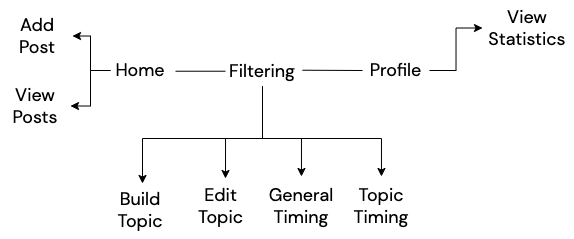

The diagram above was exported from draw.io. Its source (the exported page's mxGraphModel, read from the mxfile embedded in the PNG):
<mxGraphModel dx="658" dy="408" grid="1" gridSize="10" guides="1" tooltips="1" connect="1" arrows="1" fold="1" page="1" pageScale="1" pageWidth="850" pageHeight="1100" math="0" shadow="0">
  <root>
    <mxCell id="0" />
    <mxCell id="1" parent="0" />
    <mxCell id="2knrGi65qqHbpMbqHYt1-24" style="rounded=0;orthogonalLoop=1;jettySize=auto;html=1;exitX=0;exitY=0.5;exitDx=0;exitDy=0;entryX=1;entryY=0.5;entryDx=0;entryDy=0;fontSize=18;edgeStyle=orthogonalEdgeStyle;" edge="1" parent="1" source="2knrGi65qqHbpMbqHYt1-1" target="2knrGi65qqHbpMbqHYt1-23">
      <mxGeometry relative="1" as="geometry" />
    </mxCell>
    <mxCell id="2knrGi65qqHbpMbqHYt1-25" style="edgeStyle=orthogonalEdgeStyle;rounded=0;orthogonalLoop=1;jettySize=auto;html=1;exitX=0;exitY=0.5;exitDx=0;exitDy=0;entryX=1;entryY=0.5;entryDx=0;entryDy=0;fontSize=18;" edge="1" parent="1" source="2knrGi65qqHbpMbqHYt1-1" target="2knrGi65qqHbpMbqHYt1-20">
      <mxGeometry relative="1" as="geometry" />
    </mxCell>
    <mxCell id="2knrGi65qqHbpMbqHYt1-1" value="Home" style="text;html=1;strokeColor=none;fillColor=none;align=center;verticalAlign=middle;whiteSpace=wrap;rounded=0;fontSize=18;fontFamily=DM Sans;fontSource=https%3A%2F%2Ffonts.googleapis.com%2Fcss%3Ffamily%3DDM%2BSans;" vertex="1" parent="1">
      <mxGeometry x="158" y="67" width="60" height="30" as="geometry" />
    </mxCell>
    <mxCell id="2knrGi65qqHbpMbqHYt1-13" style="edgeStyle=orthogonalEdgeStyle;rounded=0;orthogonalLoop=1;jettySize=auto;html=1;exitX=0.5;exitY=1;exitDx=0;exitDy=0;fontSize=18;fontFamily=DM Sans;fontSource=https%3A%2F%2Ffonts.googleapis.com%2Fcss%3Ffamily%3DDM%2BSans;" edge="1" parent="1" source="2knrGi65qqHbpMbqHYt1-2">
      <mxGeometry relative="1" as="geometry">
        <mxPoint x="273" y="190" as="targetPoint" />
        <Array as="points">
          <mxPoint x="310" y="98" />
          <mxPoint x="310" y="150" />
          <mxPoint x="273" y="150" />
        </Array>
      </mxGeometry>
    </mxCell>
    <mxCell id="2knrGi65qqHbpMbqHYt1-14" style="edgeStyle=orthogonalEdgeStyle;rounded=0;orthogonalLoop=1;jettySize=auto;html=1;exitX=0.5;exitY=1;exitDx=0;exitDy=0;fontSize=18;fontFamily=DM Sans;fontSource=https%3A%2F%2Ffonts.googleapis.com%2Fcss%3Ffamily%3DDM%2BSans;" edge="1" parent="1" source="2knrGi65qqHbpMbqHYt1-2">
      <mxGeometry relative="1" as="geometry">
        <mxPoint x="190" y="195" as="targetPoint" />
        <Array as="points">
          <mxPoint x="310" y="98" />
          <mxPoint x="310" y="150" />
          <mxPoint x="190" y="150" />
        </Array>
      </mxGeometry>
    </mxCell>
    <mxCell id="2knrGi65qqHbpMbqHYt1-15" style="edgeStyle=orthogonalEdgeStyle;rounded=0;orthogonalLoop=1;jettySize=auto;html=1;exitX=0.5;exitY=1;exitDx=0;exitDy=0;fontSize=18;fontFamily=DM Sans;fontSource=https%3A%2F%2Ffonts.googleapis.com%2Fcss%3Ffamily%3DDM%2BSans;" edge="1" parent="1" source="2knrGi65qqHbpMbqHYt1-2" target="2knrGi65qqHbpMbqHYt1-3">
      <mxGeometry relative="1" as="geometry">
        <Array as="points">
          <mxPoint x="310" y="98" />
          <mxPoint x="310" y="150" />
          <mxPoint x="349" y="150" />
        </Array>
      </mxGeometry>
    </mxCell>
    <mxCell id="2knrGi65qqHbpMbqHYt1-16" style="edgeStyle=orthogonalEdgeStyle;rounded=0;orthogonalLoop=1;jettySize=auto;html=1;exitX=0.5;exitY=1;exitDx=0;exitDy=0;fontSize=18;fontFamily=DM Sans;fontSource=https%3A%2F%2Ffonts.googleapis.com%2Fcss%3Ffamily%3DDM%2BSans;" edge="1" parent="1" source="2knrGi65qqHbpMbqHYt1-2" target="2knrGi65qqHbpMbqHYt1-4">
      <mxGeometry relative="1" as="geometry">
        <Array as="points">
          <mxPoint x="310" y="98" />
          <mxPoint x="310" y="150" />
          <mxPoint x="429" y="150" />
        </Array>
      </mxGeometry>
    </mxCell>
    <mxCell id="2knrGi65qqHbpMbqHYt1-2" value="Filtering" style="text;html=1;strokeColor=none;fillColor=none;align=center;verticalAlign=middle;whiteSpace=wrap;rounded=0;fontSize=18;fontFamily=DM Sans;fontSource=https%3A%2F%2Ffonts.googleapis.com%2Fcss%3Ffamily%3DDM%2BSans;" vertex="1" parent="1">
      <mxGeometry x="280" y="68" width="60" height="30" as="geometry" />
    </mxCell>
    <mxCell id="2knrGi65qqHbpMbqHYt1-3" value="General Timing" style="text;html=1;strokeColor=none;fillColor=none;align=center;verticalAlign=middle;whiteSpace=wrap;rounded=0;fontSize=18;fontFamily=DM Sans;fontSource=https%3A%2F%2Ffonts.googleapis.com%2Fcss%3Ffamily%3DDM%2BSans;" vertex="1" parent="1">
      <mxGeometry x="309" y="188" width="80" height="60" as="geometry" />
    </mxCell>
    <mxCell id="2knrGi65qqHbpMbqHYt1-4" value="Topic Timing" style="text;html=1;strokeColor=none;fillColor=none;align=center;verticalAlign=middle;whiteSpace=wrap;rounded=0;fontSize=18;fontFamily=DM Sans;fontSource=https%3A%2F%2Ffonts.googleapis.com%2Fcss%3Ffamily%3DDM%2BSans;" vertex="1" parent="1">
      <mxGeometry x="389" y="188" width="80" height="60" as="geometry" />
    </mxCell>
    <mxCell id="2knrGi65qqHbpMbqHYt1-26" style="edgeStyle=orthogonalEdgeStyle;rounded=0;orthogonalLoop=1;jettySize=auto;html=1;exitX=1;exitY=0.5;exitDx=0;exitDy=0;entryX=0;entryY=0.5;entryDx=0;entryDy=0;fontSize=18;" edge="1" parent="1" source="2knrGi65qqHbpMbqHYt1-8" target="2knrGi65qqHbpMbqHYt1-21">
      <mxGeometry relative="1" as="geometry" />
    </mxCell>
    <mxCell id="2knrGi65qqHbpMbqHYt1-8" value="Profile" style="text;html=1;strokeColor=none;fillColor=none;align=center;verticalAlign=middle;whiteSpace=wrap;rounded=0;fontSize=18;fontFamily=DM Sans;fontSource=https%3A%2F%2Ffonts.googleapis.com%2Fcss%3Ffamily%3DDM%2BSans;" vertex="1" parent="1">
      <mxGeometry x="410" y="67" width="67" height="30" as="geometry" />
    </mxCell>
    <mxCell id="2knrGi65qqHbpMbqHYt1-10" value="Build Topic" style="text;html=1;strokeColor=none;fillColor=none;align=center;verticalAlign=middle;whiteSpace=wrap;rounded=0;fontSize=18;fontFamily=DM Sans;fontSource=https%3A%2F%2Ffonts.googleapis.com%2Fcss%3Ffamily%3DDM%2BSans;" vertex="1" parent="1">
      <mxGeometry x="153" y="194" width="70" height="55" as="geometry" />
    </mxCell>
    <mxCell id="2knrGi65qqHbpMbqHYt1-11" value="Edit Topic" style="text;html=1;strokeColor=none;fillColor=none;align=center;verticalAlign=middle;whiteSpace=wrap;rounded=0;fontSize=18;fontFamily=DM Sans;fontSource=https%3A%2F%2Ffonts.googleapis.com%2Fcss%3Ffamily%3DDM%2BSans;" vertex="1" parent="1">
      <mxGeometry x="231" y="195" width="75" height="45" as="geometry" />
    </mxCell>
    <mxCell id="2knrGi65qqHbpMbqHYt1-18" value="" style="endArrow=none;html=1;rounded=0;fontSize=18;" edge="1" parent="1">
      <mxGeometry width="50" height="50" relative="1" as="geometry">
        <mxPoint x="223" y="82.72" as="sourcePoint" />
        <mxPoint x="273" y="82.72" as="targetPoint" />
      </mxGeometry>
    </mxCell>
    <mxCell id="2knrGi65qqHbpMbqHYt1-19" value="" style="endArrow=none;html=1;rounded=0;fontSize=18;entryX=0;entryY=0.5;entryDx=0;entryDy=0;" edge="1" parent="1" target="2knrGi65qqHbpMbqHYt1-8">
      <mxGeometry width="50" height="50" relative="1" as="geometry">
        <mxPoint x="350" y="81.72" as="sourcePoint" />
        <mxPoint x="400" y="81.72" as="targetPoint" />
      </mxGeometry>
    </mxCell>
    <mxCell id="2knrGi65qqHbpMbqHYt1-20" value="Add Post" style="text;html=1;strokeColor=none;fillColor=none;align=center;verticalAlign=middle;whiteSpace=wrap;rounded=0;fontSize=18;fontFamily=DM Sans;fontSource=https%3A%2F%2Ffonts.googleapis.com%2Fcss%3Ffamily%3DDM%2BSans;" vertex="1" parent="1">
      <mxGeometry x="50" y="20" width="70" height="55" as="geometry" />
    </mxCell>
    <mxCell id="2knrGi65qqHbpMbqHYt1-21" value="View Statistics" style="text;html=1;strokeColor=none;fillColor=none;align=center;verticalAlign=middle;whiteSpace=wrap;rounded=0;fontSize=18;fontFamily=DM Sans;fontSource=https%3A%2F%2Ffonts.googleapis.com%2Fcss%3Ffamily%3DDM%2BSans;" vertex="1" parent="1">
      <mxGeometry x="530" y="12" width="90" height="55" as="geometry" />
    </mxCell>
    <mxCell id="2knrGi65qqHbpMbqHYt1-23" value="View Posts" style="text;html=1;strokeColor=none;fillColor=none;align=center;verticalAlign=middle;whiteSpace=wrap;rounded=0;fontSize=18;fontFamily=DM Sans;fontSource=https%3A%2F%2Ffonts.googleapis.com%2Fcss%3Ffamily%3DDM%2BSans;" vertex="1" parent="1">
      <mxGeometry x="48" y="90" width="70" height="55" as="geometry" />
    </mxCell>
  </root>
</mxGraphModel>